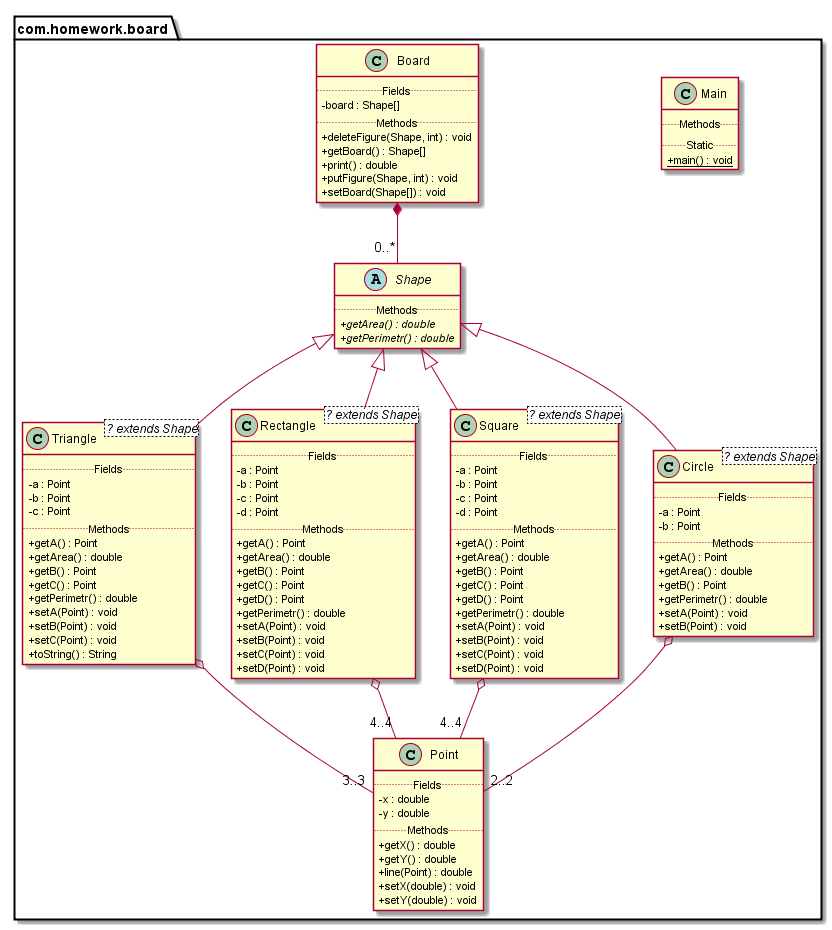

The diagram above was rendered by PlantUML. Its source (embedded in the PNG):
@startuml
top to bottom direction
skinparam headerFontSize 30
skinparam headerFontStyle bold
skinparam classAttributeIconSize 0
scale 1.0
package com.homework.board {
class com.homework.board.Main {
.. Methods ..
.. Static ..
+ {static} main() : void
}
class com.homework.board.Triangle <? extends Shape>  {
.. Fields  ..
-a : Point
-b : Point
-c : Point
.. Methods ..
+getA() : Point
+getArea() : double
+getB() : Point
+getC() : Point
+getPerimetr() : double
+setA(Point) : void
+setB(Point) : void
+setC(Point) : void
+toString() : String
}
class com.homework.board.Point {
.. Fields  ..
-x : double
-y : double
.. Methods ..
+getX() : double
+getY() : double
+line(Point) : double
+setX(double) : void
+setY(double) : void
}
class com.homework.board.Rectangle <? extends Shape>  {
.. Fields  ..
-a : Point
-b : Point
-c : Point
-d : Point
.. Methods ..
+getA() : Point
+getArea() : double
+getB() : Point
+getC() : Point
+getD() : Point
+getPerimetr() : double
+setA(Point) : void
+setB(Point) : void
+setC(Point) : void
+setD(Point) : void
}
class com.homework.board.Square <? extends Shape>  {
.. Fields  ..
-a : Point
-b : Point
-c : Point
-d : Point
.. Methods ..
+getA() : Point
+getArea() : double
+getB() : Point
+getC() : Point
+getD() : Point
+getPerimetr() : double
+setA(Point) : void
+setB(Point) : void
+setC(Point) : void
+setD(Point) : void
}
abstract class com.homework.board.Shape  {
.. Methods ..
+ {abstract} getArea() : double
+ {abstract} getPerimetr() : double
}
class com.homework.board.Circle <? extends Shape>  {
.. Fields  ..
-a : Point
-b : Point
.. Methods ..
+getA() : Point
+getArea() : double
+getB() : Point
+getPerimetr() : double
+setA(Point) : void
+setB(Point) : void
}
class com.homework.board.Board {
.. Fields  ..
-board : Shape[]
.. Methods ..
+deleteFigure(Shape, int) : void
+getBoard() : Shape[]
+print() : double
+putFigure(Shape, int) : void
+setBoard(Shape[]) : void
}

}
com.homework.board.Shape <|-- com.homework.board.Triangle
com.homework.board.Shape <|-- com.homework.board.Rectangle
com.homework.board.Shape <|-- com.homework.board.Square
com.homework.board.Shape <|-- com.homework.board.Circle
com.homework.board.Board *-- "0..*" com.homework.board.Shape
com.homework.board.Triangle o-- "3..3" com.homework.board.Point
com.homework.board.Rectangle o-- "4..4" com.homework.board.Point
com.homework.board.Square o-- "4..4" com.homework.board.Point
com.homework.board.Circle o-- "2..2" com.homework.board.Point
@enduml